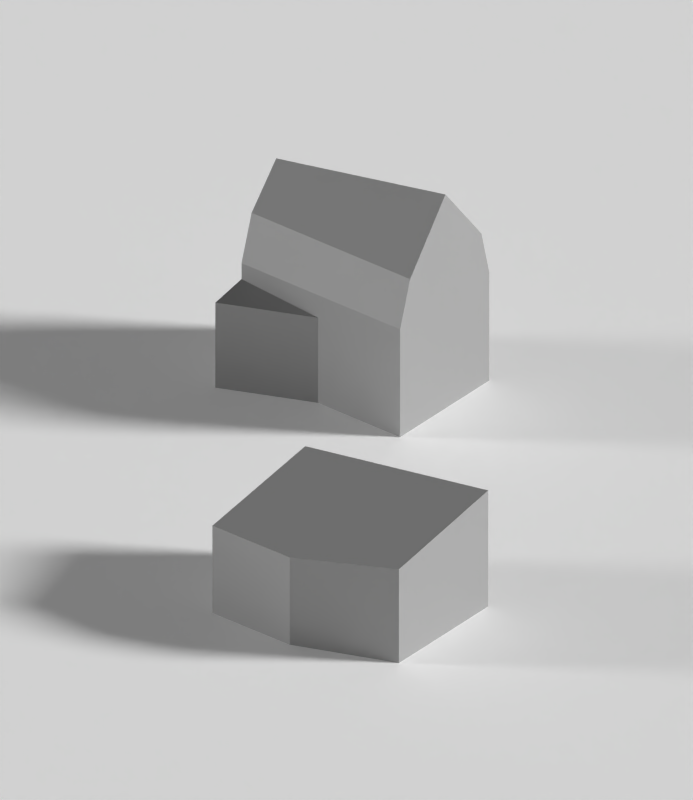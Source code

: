 # Source: unstable.blend  (saved by Blender 2.76.0; exported with 4.5.12 LTS)
import bpy
from mathutils import Matrix  # noqa: F401  (used for matrix-valued properties, if any)

bpy.ops.wm.read_factory_settings(use_empty=True)
scene = bpy.context.scene
scene.name = 'Scene'

# ---- collections
col_collection_1 = bpy.data.collections.new('Collection 1'); scene.collection.children.link(col_collection_1)

# ---- materials (node trees are filled in below, after node groups)
mat_material_001 = bpy.data.materials.new('Material.001')
mat_material_001.alpha_threshold = 0.0
mat_material_001.roughness = 0.5
mat_material_002 = bpy.data.materials.new('Material.002')
mat_material_002.alpha_threshold = 0.0
mat_material_002.roughness = 0.5
mat_material = bpy.data.materials.new('Material')
mat_material.alpha_threshold = 0.0
mat_material.roughness = 0.5
mat_material.line_color = (0.0, 0.0, 0.0, 1.0)

# ---- material node trees
mat_material_001.use_nodes = True; mat_material_001.node_tree.nodes.clear()
_N = mat_material_001.node_tree.nodes; _L = mat_material_001.node_tree.links
n0 = _N.new('ShaderNodeOutputMaterial'); n0.name = 'Material Output'; n0.location = (300, 300)
n1 = _N.new('ShaderNodeBsdfAnisotropic'); n1.name = 'Glossy BSDF'; n1.location = (10, 300)
n1.distribution = 'GGX'
n1.inputs[0].default_value = (0.5382, 0.5382, 0.5382, 1.0)
n1.inputs[1].default_value = 0.7476
_L.new(n1.outputs[0], n0.inputs[0])
n0.is_active_output = True
mat_material_002.use_nodes = True; mat_material_002.node_tree.nodes.clear()
_N = mat_material_002.node_tree.nodes; _L = mat_material_002.node_tree.links
n0 = _N.new('ShaderNodeOutputMaterial'); n0.name = 'Material Output'; n0.location = (300, 300)
n1 = _N.new('ShaderNodeBsdfDiffuse'); n1.name = 'Diffuse BSDF'; n1.location = (10, 300)
n1.inputs[0].default_value = (1.0, 1.0, 1.0, 1.0)
_L.new(n1.outputs[0], n0.inputs[0])
n0.is_active_output = True

# ---- world
world_world = bpy.data.worlds.new('World'); scene.world = world_world
world_world.color = (0.05088, 0.05088, 0.05088)
world_world.use_sun_shadow = False
world_world.sun_shadow_jitter_overblur = 0.0
world_world.cycles.sampling_method = 'MANUAL'
world_world.cycles.sample_map_resolution = 256
world_world.light_settings.ao_factor = 0.1667

# ---- cameras
cam_camera_001 = bpy.data.cameras.new('Camera.001')
cam_camera_001.type = 'ORTHO'
cam_camera_001.clip_end = 100.0
cam_camera_001.lens = 35.0
cam_camera_001.sensor_width = 32.0
cam_camera_001.sensor_height = 18.0
cam_camera_001.ortho_scale = 32.4
cam_camera_001.display_size = 2.0
cam_camera_001.dof.focus_distance = 0.0

# ---- lights
light_sun_001 = bpy.data.lights.new('Sun.001', 'SUN')
light_sun_001.transmission_factor = 0.0
light_sun_001.angle = 0.1993
light_sun_001.energy = 0.5
light_sun_001.shadow_buffer_clip_start = 0.5
light_sun_001.shadow_soft_size = 0.1
light_sun_001.shadow_cascade_max_distance = 1000.0
light_sun_001.cycles.use_multiple_importance_sampling = False
light_sun = bpy.data.lights.new('Sun', 'SUN')
light_sun.transmission_factor = 0.0
light_sun.angle = 0.1993
light_sun.energy = 1.4
light_sun.shadow_buffer_clip_start = 0.5
light_sun.shadow_soft_size = 0.1
light_sun.shadow_cascade_max_distance = 1000.0
light_sun.cycles.use_multiple_importance_sampling = False
light_lamp = bpy.data.lights.new('Lamp', 'POINT')
light_lamp.transmission_factor = 0.0
light_lamp.cutoff_distance = 30.0
light_lamp.energy = 100.0
light_lamp.shadow_buffer_clip_start = 1.001
light_lamp.shadow_soft_size = 0.1
light_lamp.shadow_maximum_resolution = 0.006
light_lamp.use_absolute_resolution = True
light_lamp.cycles.use_multiple_importance_sampling = False

# ---- meshes
me_0_8333484238270167_0_10_10_1 = bpy.data.meshes.new('0.8333484238270167_0.10.10.1')
me_0_8333484238270167_0_10_10_1.from_pydata([(-634.8, 11.31, 63.45), (-634.8, 15.31, 63.45), (-639.2, 15.31, 62.9), (-639.2, 11.31, 62.9), (-639.7, 11.31, 56.14), (-639.7, 16.31, 56.14), (-630.8, 16.58, 55.5), (-630.8, 11.31, 55.5), (-639.2, 11.31, 62.9), (-639.2, 15.31, 62.9), (-639.7, 16.31, 56.14), (-639.7, 11.31, 56.14), (-630.2, 15.59, 62.15), (-630.8, 16.58, 55.5), (-639.7, 16.31, 56.14), (-639.2, 15.31, 62.9), (-634.8, 15.31, 63.45), (-630.2, 11.31, 62.15), (-630.2, 15.59, 62.15), (-634.8, 15.31, 63.45), (-634.8, 11.31, 63.45), (-630.8, 11.31, 55.5), (-630.8, 16.58, 55.5), (-630.2, 15.59, 62.15), (-630.2, 11.31, 62.15)], [], [(0, 1, 2), (0, 2, 3), (4, 5, 6), (4, 6, 7), (8, 9, 10), (8, 10, 11), (12, 13, 14), (12, 14, 15), (16, 12, 15), (17, 18, 19), (17, 19, 20), (21, 22, 23), (21, 23, 24)])
me_0_8333484238270167_0_10_10_1.polygons.foreach_set('use_smooth', [True] * 13)
me_0_8333484238270167_0_10_10_1.materials.append(mat_material_001)
me_0_8333484238270167_0_10_10_1.use_remesh_preserve_volume = False
me_0_8333484238270167_0_10_10_1.use_remesh_preserve_attributes = False
me_0_8333484238270167_0_10_10_1.use_mirror_vertex_groups = False
me_0_8333484238270167_0_10_10_1.update()
me_0_8333484238270167_0_10_10_1.normals_split_custom_set([tuple(v) for v in zip(*[iter([-0.1258, 0.0, 0.9921, -0.1258, 0.0, 0.9921, -0.1258, 0.0, 0.9921, -0.1258, 0.0, 0.9921, -0.1258, 0.0, 0.9921, -0.1258, 0.0, 0.9921, -0.07242, 0.0, -0.9974, -0.07242, 0.0, -0.9974, -0.07242, 0.0, -0.9974, -0.07242, 0.0, -0.9974, -0.07242, 0.0, -0.9974, -0.07242, 0.0, -0.9974, -0.9972, 0.0, 0.07416, -0.9972, 0.0, 0.07416, -0.9972, 0.0, 0.07416, -0.9972, 0.0, 0.07416, -0.9972, 0.0, 0.07416, -0.9972, 0.0, 0.07416, -0.01877, 0.9888, 0.148, -0.01877, 0.9888, 0.148, -0.01877, 0.9888, 0.148, -0.01877, 0.9888, 0.148, -0.01877, 0.9888, 0.148, -0.01877, 0.9888, 0.148, -0.01877, 0.9888, 0.148, -0.01877, 0.9888, 0.148, -0.01877, 0.9888, 0.148, 0.2751, 0.0, 0.9614, 0.2751, 0.0, 0.9614, 0.2751, 0.0, 0.9614, 0.2751, 0.0, 0.9614, 0.2751, 0.0, 0.9614, 0.2751, 0.0, 0.9614, 0.996, 0.0, -0.08913, 0.996, 0.0, -0.08913, 0.996, 0.0, -0.08913, 0.996, 0.0, -0.08913, 0.996, 0.0, -0.08913, 0.996, 0.0, -0.08913])] * 3)])
me_0_5619847603594104_0_10_10_1 = bpy.data.meshes.new('0.5619847603594104_0.10.10.1')
me_0_5619847603594104_0_10_10_1.from_pydata([(-633.9, 6.999, 63.69), (-633.7, 8.77, 65.41), (-624.8, 9.723, 65.68), (-625.0, 6.999, 63.05), (-633.6, 5.0, 67.82), (-633.6, 4.291, 67.82), (-629.2, 4.0, 68.42), (-624.5, 5.0, 69.05), (-629.2, -1.7e-05, 68.42), (-624.5, -1.7e-05, 69.05), (-633.9, -1.6e-05, 63.04), (-633.9, 5.0, 63.04), (-625.1, 5.0, 62.4), (-625.1, -1.6e-05, 62.4), (-624.5, 5.0, 69.05), (-624.5, 6.999, 68.39), (-633.6, 6.999, 67.16), (-633.6, 5.0, 67.82), (-633.7, 8.77, 65.41), (-633.9, 6.999, 63.69), (-633.9, 5.0, 63.04), (-633.9, -1.6e-05, 63.04), (-633.6, 6.999, 67.16), (-633.6, 5.0, 67.82), (-633.6, 4.291, 67.82), (-633.4, -1.7e-05, 69.8), (-633.4, 4.0, 69.8), (-624.5, 6.999, 68.39), (-624.8, 9.723, 65.68), (-633.7, 8.77, 65.41), (-633.6, 6.999, 67.16), (-633.9, 5.0, 63.04), (-633.9, 6.999, 63.69), (-625.0, 6.999, 63.05), (-625.1, 5.0, 62.4), (-633.4, 4.0, 69.8), (-629.2, 4.0, 68.42), (-633.6, 4.291, 67.82), (-624.8, 9.723, 65.68), (-624.5, 6.999, 68.39), (-624.5, 5.0, 69.05), (-624.5, -1.7e-05, 69.05), (-625.0, 6.999, 63.05), (-625.1, -1.6e-05, 62.4), (-625.1, 5.0, 62.4), (-629.2, -1.7e-05, 68.42), (-629.2, 4.0, 68.42), (-633.4, 4.0, 69.8), (-633.4, -1.7e-05, 69.8)], [], [(0, 1, 2), (0, 2, 3), (4, 5, 6), (7, 4, 6), (7, 6, 8), (9, 7, 8), (10, 11, 12), (10, 12, 13), (14, 15, 16), (14, 16, 17), (18, 19, 20), (18, 20, 21), (22, 18, 21), (23, 22, 21), (24, 23, 21), (24, 21, 25), (24, 25, 26), (27, 28, 29), (27, 29, 30), (31, 32, 33), (31, 33, 34), (35, 36, 37), (38, 39, 40), (38, 40, 41), (42, 38, 41), (42, 41, 43), (42, 43, 44), (45, 46, 47), (45, 47, 48)])
me_0_5619847603594104_0_10_10_1.polygons.foreach_set('use_smooth', [True] * 29)
me_0_5619847603594104_0_10_10_1.materials.append(mat_material_001)
me_0_5619847603594104_0_10_10_1.use_remesh_preserve_volume = False
me_0_5619847603594104_0_10_10_1.use_remesh_preserve_attributes = False
me_0_5619847603594104_0_10_10_1.use_mirror_vertex_groups = False
me_0_5619847603594104_0_10_10_1.update()
me_0_5619847603594104_0_10_10_1.normals_split_custom_set([tuple(v) for v in zip(*[iter([-0.05195, 0.6968, -0.7154, -0.05195, 0.6968, -0.7154, -0.05194, 0.6968, -0.7154, -0.05195, 0.6968, -0.7154, -0.05194, 0.6968, -0.7154, -0.05194, 0.6968, -0.7154, -0.1343, -1.88e-06, 0.9909, -0.1343, 0.0, 0.9909, -0.1343, -7.774e-06, 0.9909, -0.1343, -1.768e-06, 0.9909, -0.1343, -1.88e-06, 0.9909, -0.1343, -7.774e-06, 0.9909, -0.1343, -1.768e-06, 0.9909, -0.1343, -7.774e-06, 0.9909, -0.1343, 0.0, 0.9909, -0.1343, 0.0, 0.9909, -0.1343, -1.768e-06, 0.9909, -0.1343, 0.0, 0.9909, -0.07242, 0.0, -0.9974, -0.07242, 0.0, -0.9974, -0.07242, 0.0, -0.9974, -0.07242, 0.0, -0.9974, -0.07242, 0.0, -0.9974, -0.07242, 0.0, -0.9974, -0.1277, 0.3081, 0.9427, -0.1277, 0.3081, 0.9427, -0.1277, 0.3081, 0.9428, -0.1277, 0.3081, 0.9427, -0.1277, 0.3081, 0.9428, -0.1277, 0.3081, 0.9428, -0.9972, 3.235e-05, 0.07414, -0.9972, 5.325e-05, 0.07416, -0.9972, 4.662e-06, 0.07419, -0.9972, 3.235e-05, 0.07414, -0.9972, 4.662e-06, 0.07419, -0.9972, -9.243e-06, 0.07416, -0.9972, 2.546e-05, 0.07413, -0.9972, 3.235e-05, 0.07414, -0.9972, -9.243e-06, 0.07416, -0.9972, 0.0, 0.07416, -0.9972, 2.546e-05, 0.07413, -0.9972, -9.243e-06, 0.07416, -0.9972, -9.37e-06, 0.07416, -0.9972, 0.0, 0.07416, -0.9972, -9.243e-06, 0.07416, -0.9972, -9.37e-06, 0.07416, -0.9972, -9.243e-06, 0.07416, -0.9972, -2.435e-05, 0.07416, -0.9972, -9.37e-06, 0.07416, -0.9972, -2.435e-05, 0.07416, -0.9972, 0.0, 0.07417, -0.0963, 0.6968, 0.7108, -0.0963, 0.6968, 0.7108, -0.0963, 0.6968, 0.7108, -0.0963, 0.6968, 0.7108, -0.0963, 0.6968, 0.7108, -0.0963, 0.6968, 0.7108, -0.0689, 0.3081, -0.9489, -0.0689, 0.3081, -0.9489, -0.0689, 0.3081, -0.9489, -0.0689, 0.3081, -0.9489, -0.0689, 0.3081, -0.9489, -0.0689, 0.3081, -0.9489, 0.04616, 0.9888, 0.1419, 0.04616, 0.9888, 0.1419, 0.04616, 0.9888, 0.1419, 0.996, 1.458e-05, -0.08914, 0.996, -5.062e-05, -0.08912, 0.996, -5.387e-06, -0.08915, 0.996, 1.458e-05, -0.08914, 0.996, -5.387e-06, -0.08915, 0.996, 6.696e-06, -0.08914, 0.996, 1.728e-05, -0.08913, 0.996, 1.458e-05, -0.08914, 0.996, 6.696e-06, -0.08914, 0.996, 1.728e-05, -0.08913, 0.996, 6.696e-06, -0.08914, 0.996, 0.0, -0.08912, 0.996, 1.728e-05, -0.08913, 0.996, 0.0, -0.08912, 0.996, 0.0, -0.08901, 0.3094, 0.0, 0.9509, 0.3094, 0.0, 0.9509, 0.3094, 0.0, 0.9509, 0.3094, 0.0, 0.9509, 0.3094, 0.0, 0.9509, 0.3094, 0.0, 0.9509])] * 3)])
me_plane = bpy.data.meshes.new('Plane')
me_plane.from_pydata([(-1.0, -1.0, 0.0), (1.0, -1.0, 0.0), (-1.0, 1.0, 0.0), (1.0, 1.0, 0.0)], [], [(0, 1, 3, 2)])
me_plane.materials.append(mat_material_002)
me_plane.use_remesh_preserve_volume = False
me_plane.use_remesh_preserve_attributes = False
me_plane.use_mirror_vertex_groups = False
me_plane.update()
me_cube = bpy.data.meshes.new('Cube')
me_cube.from_pydata([(1.0, 1.0, -1.0), (1.0, -1.0, -1.0), (-1.0, -1.0, -1.0), (-1.0, 1.0, -1.0), (1.0, 1.0, 1.0), (1.0, -1.0, 1.0), (-1.0, -1.0, 1.0), (-1.0, 1.0, 1.0)], [], [(0, 1, 2, 3), (4, 7, 6, 5), (0, 4, 5, 1), (1, 5, 6, 2), (2, 6, 7, 3), (4, 0, 3, 7)])
me_cube.materials.append(mat_material)
me_cube.use_remesh_preserve_volume = False
me_cube.use_remesh_preserve_attributes = False
me_cube.use_mirror_vertex_groups = False
me_cube.update()

# ---- objects
ob_0_8333484238270167_0_10_10_1 = bpy.data.objects.new('0.8333484238270167_0.10.10.1', me_0_8333484238270167_0_10_10_1)
ob_0_5619847603594104_0_10_10_1 = bpy.data.objects.new('0.5619847603594104_0.10.10.1', me_0_5619847603594104_0_10_10_1)
ob_plane = bpy.data.objects.new('Plane', me_plane)
ob_sun_001 = bpy.data.objects.new('Sun.001', light_sun_001)
ob_sun = bpy.data.objects.new('Sun', light_sun)
ob_camera_001 = bpy.data.objects.new('Camera.001', cam_camera_001)
ob_cube = bpy.data.objects.new('Cube', me_cube)
ob_lamp = bpy.data.objects.new('Lamp', light_lamp)

# ---- transforms, parenting, visibility, modifiers, constraints
ob_0_8333484238270167_0_10_10_1.location = (8.819, -26.96, -10.84)
ob_0_8333484238270167_0_10_10_1.rotation_euler = (1.571, -0.0, 0.0)
ob_0_8333484238270167_0_10_10_1.lineart.crease_threshold = 0.0
ob_0_5619847603594104_0_10_10_1.location = (-10.58, -2.408, 0.3711)
ob_0_5619847603594104_0_10_10_1.rotation_euler = (1.571, -0.0, 0.0)
ob_0_5619847603594104_0_10_10_1.lineart.crease_threshold = 0.0
ob_plane.location = (-556.8, 0.0, 0.5799)
ob_plane.scale = (130.1, 130.1, 130.1)
ob_plane.lineart.crease_threshold = 0.0
ob_sun_001.location = (-696.6, -50.61, 46.32)
ob_sun_001.rotation_euler = (-0.9547, -1.2, -4.706)
ob_sun_001.lineart.crease_threshold = 0.0
ob_sun.location = (-556.1, -4.779, 45.23)
ob_sun.rotation_euler = (-1.137, -0.3207, -1.145)
ob_sun.lineart.crease_threshold = 0.0
ob_camera_001.location = (-616.5, -98.86, 17.05)
ob_camera_001.rotation_euler = (1.149, -0.0008723, 0.6618)
ob_camera_001.lineart.crease_threshold = 0.0
ob_cube.location = (0.0, 0.0, 0.0)
ob_cube.lock_rotations_4d = False
ob_cube.empty_display_type = 'ARROWS'
ob_cube.lineart.crease_threshold = 0.0
ob_lamp.location = (4.076, 1.005, 5.904)
ob_lamp.rotation_euler = (0.6503, 0.05522, 1.866)
ob_lamp.lock_rotations_4d = False
ob_lamp.empty_display_type = 'ARROWS'
ob_lamp.color = (0.0, 0.0, 0.0, 0.0)
ob_lamp.lineart.crease_threshold = 0.0

# ---- collection membership
col_collection_1.objects.link(ob_0_8333484238270167_0_10_10_1)
col_collection_1.objects.link(ob_0_5619847603594104_0_10_10_1)
col_collection_1.objects.link(ob_plane)
col_collection_1.objects.link(ob_sun_001)
col_collection_1.objects.link(ob_sun)
col_collection_1.objects.link(ob_camera_001)
col_collection_1.objects.link(ob_cube)
col_collection_1.objects.link(ob_lamp)

# ---- scene / render settings (as saved in the file)
scene.camera = ob_camera_001
scene.frame_start = 1; scene.frame_end = 250; scene.frame_set(1)
scene.render.engine = 'CYCLES'
scene.render.resolution_x = 1627
scene.render.resolution_y = 1879
scene.render.dither_intensity = 0.0
scene.cycles.use_denoising = False
scene.cycles.samples = 300
scene.cycles.sampling_pattern = 'TABULATED_SOBOL'
scene.cycles.light_sampling_threshold = 0.0
scene.cycles.use_adaptive_sampling = False
scene.cycles.use_light_tree = False
scene.cycles.blur_glossy = 0.0
scene.cycles.film_exposure = 2.43
scene.cycles.pixel_filter_type = 'GAUSSIAN'
scene.cycles.sample_clamp_indirect = 0.0
scene.view_settings.view_transform = 'Standard'
bpy.context.view_layer.update()
